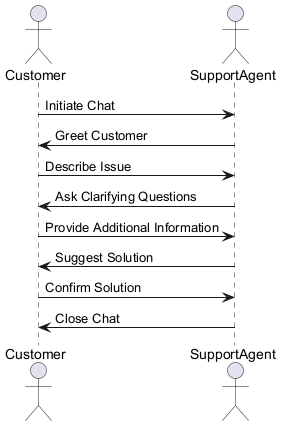

The diagram above was rendered by PlantUML. Its source (embedded in the PNG):
@startuml
actor Customer
actor SupportAgent

Customer -> SupportAgent: Initiate Chat
SupportAgent -> Customer: Greet Customer
Customer -> SupportAgent: Describe Issue
SupportAgent -> Customer: Ask Clarifying Questions
Customer -> SupportAgent: Provide Additional Information
SupportAgent -> Customer: Suggest Solution
Customer -> SupportAgent: Confirm Solution
SupportAgent -> Customer: Close Chat
@enduml